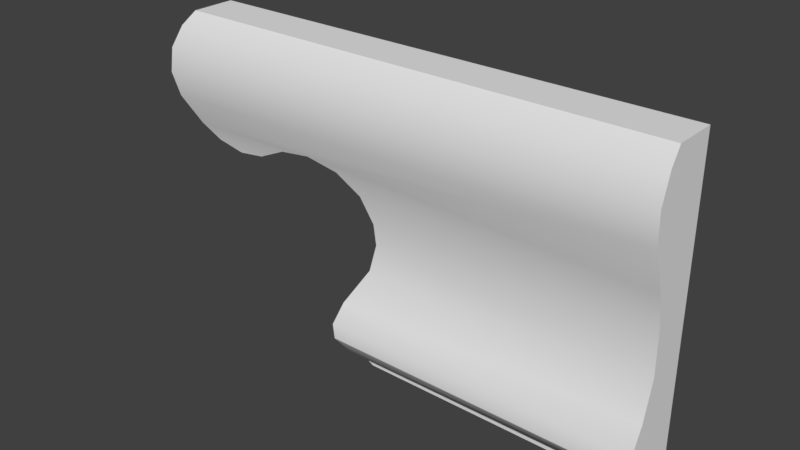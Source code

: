 # Source: OWP_4302.blend  (saved by Blender 2.78.0; exported with 4.5.12 LTS)
import bpy
from mathutils import Matrix  # noqa: F401  (used for matrix-valued properties, if any)

bpy.ops.wm.read_factory_settings(use_empty=True)
scene = bpy.context.scene
scene.name = 'Scene'

# ---- collections
col_collection_1 = bpy.data.collections.new('Collection 1'); scene.collection.children.link(col_collection_1)

# ---- world
world_world = bpy.data.worlds.new('World'); scene.world = world_world
world_world.color = (0.05088, 0.05088, 0.05088)
world_world.use_sun_shadow = False
world_world.sun_shadow_jitter_overblur = 0.0
world_world.cycles.sampling_method = 'MANUAL'

# ---- meshes
me_3d_osborne_4302_ogee_right_foot = bpy.data.meshes.new('3D Osborne 4302 Ogee Right Foot')
me_3d_osborne_4302_ogee_right_foot.from_pydata([(3.05, 0.01172, 0.4079), (3.061, 0.9698, 0.385), (3.023, 0.9698, 0.694), (3.023, 0.009279, 0.6308), (3.087, 0.1695, 0.9268), (3.111, 0.9698, 0.963), (3.361, 0.9698, 1.349), (3.418, 0.3491, 1.473), (3.514, 0.9698, 1.835), (3.51, 0.3843, 1.878), (3.477, 0.3725, 2.184), (3.439, 0.9698, 2.302), (3.293, 0.3211, 2.554), (3.188, 0.9698, 2.658), (2.938, 0.254, 2.824), (2.776, 0.9698, 2.887), (2.448, 0.2224, 2.926), (1.946, 0.2469, 2.85), (2.108, 0.9698, 2.899), (1.469, 0.9698, 2.631), (1.462, 0.3049, 2.623), (1.039, 0.3178, 2.562), (1.181, 0.9698, 2.571), (0.7724, 0.9698, 2.606), (0.6274, 0.2959, 2.662), (0.3298, 0.243, 2.864), (0.4041, 0.9698, 2.798), (3.194, 0.1401, 0.2065), (3.287, 0.9698, 0.124), (3.293, 0.2823, 0.125), (3.517, 0.2823, 0.01582), (3.571, 0.9698, 0.006678), (7.668, 0.2823, 1e-06), (7.668, 0.9698, 1e-06), (7.668, 0.2823, 0.125), (7.668, 0.9698, 4.5), (7.668, 0.372, 1.608), (7.668, 0.362, 2.282), (7.668, 0.1661, 4.265), (7.668, 0.2758, 2.743), (7.668, 0.3135, 4.5), (7.668, 0.06135, 3.382), (7.668, 0.03452, 3.853), (7.668, 0.01581, 0.6514), (7.668, 0.1596, 0.1902), (7.668, 0.2152, 1.04), (7.668, 0.01222, 0.3961), (0.07789, 0.0965, 3.265), (0.1441, 0.9698, 3.118), (0.0192, 0.9698, 3.493), (0.001588, 0.02991, 3.618), (0.02797, 0.06008, 3.978), (0.01074, 0.9698, 3.914), (0.1467, 0.1776, 4.294), (0.1421, 0.9698, 4.277), (0.2932, 0.3135, 4.5), (0.2932, 0.9698, 4.5)], [], [(1, 0, 2), (0, 3, 2), (4, 2, 3), (2, 4, 5), (5, 4, 6), (7, 8, 6), (7, 6, 4), (9, 8, 7), (9, 10, 8), (8, 10, 11), (12, 11, 10), (11, 12, 13), (14, 13, 12), (15, 13, 14), (14, 16, 15), (17, 18, 16), (19, 18, 17), (18, 15, 16), (17, 20, 19), (21, 22, 20), (22, 21, 23), (25, 26, 24), (26, 23, 24), (22, 19, 20), (23, 21, 24), (27, 28, 29), (28, 27, 1), (27, 0, 1), (29, 28, 30), (31, 30, 28), (32, 33, 34), (35, 36, 33), (36, 35, 37), (38, 39, 40), (39, 38, 41), (42, 41, 38), (39, 37, 40), (40, 37, 35), (33, 36, 34), (43, 44, 45), (46, 44, 43), (44, 34, 45), (45, 34, 36), (48, 47, 49), (47, 50, 49), (51, 52, 50), (55, 56, 53), (56, 54, 53), (54, 52, 53), (52, 49, 50), (47, 48, 25), (26, 25, 48), (52, 51, 53), (29, 30, 34), (32, 34, 30), (30, 31, 32), (31, 33, 32), (28, 1, 31), (1, 2, 31), (2, 5, 31), (31, 5, 33), (5, 6, 33), (6, 8, 33), (11, 35, 8), (11, 13, 35), (13, 15, 35), (35, 15, 56), (19, 48, 18), (22, 23, 19), (23, 26, 19), (26, 48, 19), (48, 49, 18), (49, 52, 18), (52, 54, 18), (54, 56, 18), (18, 56, 15), (35, 33, 8), (36, 37, 9), (39, 12, 37), (41, 16, 39), (47, 25, 41), (41, 25, 16), (24, 17, 25), (17, 24, 20), (21, 20, 24), (17, 16, 25), (16, 14, 39), (14, 12, 39), (12, 10, 37), (10, 9, 37), (42, 50, 41), (40, 53, 38), (40, 55, 53), (53, 51, 38), (38, 51, 42), (51, 50, 42), (50, 47, 41), (40, 35, 55), (35, 56, 55), (34, 44, 29), (29, 44, 27), (44, 46, 27), (43, 3, 46), (3, 0, 46), (46, 0, 27), (7, 4, 45), (7, 45, 36), (4, 3, 43), (43, 45, 4), (36, 9, 7)])
me_3d_osborne_4302_ogee_right_foot.polygons.foreach_set('use_smooth', [True] * 110)
_uv = me_3d_osborne_4302_ogee_right_foot.uv_layers.new(name='UVMap')
_uv.uv.foreach_set('vector', [0.1732, 0.8539, 0.08235, 0.8523, 0.1732, 0.8295, 0.08235, 0.8523, 0.0821, 0.8348, 0.1732, 0.8295, 0.09729, 0.8081, 0.1732, 0.8295, 0.0821, 0.8348, 0.1732, 0.8295, 0.09729, 0.8081, 0.1732, 0.8043, 0.1732, 0.8043, 0.09729, 0.8081, 0.1732, 0.7641, 0.1144, 0.752, 0.1732, 0.7188, 0.1732, 0.7641, 0.1144, 0.752, 0.1732, 0.7641, 0.09729, 0.8081, 0.1177, 0.7153, 0.1732, 0.7188, 0.1144, 0.752, 0.1177, 0.7153, 0.1165, 0.6911, 0.1732, 0.7188, 0.1732, 0.7188, 0.1165, 0.6911, 0.1732, 0.6826, 0.07752, 0.7108, 0.01728, 0.687, 0.07428, 0.6826, 0.01728, 0.687, 0.07752, 0.7108, 0.01536, 0.7199, 0.08164, 0.7497, 0.01536, 0.7199, 0.07752, 0.7108, 0.01293, 0.7617, 0.01536, 0.7199, 0.08164, 0.7497, 0.08164, 0.7497, 0.0821, 0.7935, 0.01293, 0.7617, 0.07755, 0.8318, 0.009754, 0.8167, 0.0821, 0.7935, 0.007277, 0.8597, 0.009754, 0.8167, 0.07755, 0.8318, 0.009754, 0.8167, 0.01293, 0.7617, 0.0821, 0.7935, 0.07755, 0.8318, 0.07023, 0.8633, 0.007277, 0.8597, 0.06714, 0.8957, 0.006035, 0.8812, 0.07023, 0.8633, 0.006035, 0.8812, 0.06714, 0.8957, 0.004029, 0.9159, 0.07024, 0.9646, 0.00189, 0.9527, 0.06705, 0.933, 0.00189, 0.9527, 0.004029, 0.9159, 0.06705, 0.933, 0.006035, 0.8812, 0.007277, 0.8597, 0.07023, 0.8633, 0.004029, 0.9159, 0.06714, 0.8957, 0.06705, 0.933, 0.9095, 0.42, 0.9882, 0.4305, 0.923, 0.431, 0.9882, 0.4305, 0.9095, 0.42, 0.9882, 0.4028, 0.9095, 0.42, 0.8973, 0.4012, 0.9882, 0.4028, 0.923, 0.431, 0.9882, 0.4305, 0.923, 0.4531, 0.9882, 0.4579, 0.923, 0.4531, 0.9882, 0.4305, 0.9625, 0.4012, 0.8973, 0.4012, 0.9625, 0.39, 0.8973, 0.0, 0.954, 0.2578, 0.8973, 0.4012, 0.954, 0.2578, 0.8973, 0.0, 0.955, 0.1977, 0.9736, 0.02092, 0.9631, 0.1566, 0.9596, 0.0, 0.9631, 0.1566, 0.9736, 0.02092, 0.9835, 0.09971, 0.986, 0.05765, 0.9835, 0.09971, 0.9736, 0.02092, 0.9631, 0.1566, 0.955, 0.1977, 0.9596, 0.0, 0.9596, 0.0, 0.955, 0.1977, 0.8973, 0.0, 0.8973, 0.4012, 0.954, 0.2578, 0.9625, 0.39, 0.9878, 0.3431, 0.9742, 0.3842, 0.9689, 0.3085, 0.9881, 0.3659, 0.9742, 0.3842, 0.9878, 0.3431, 0.9742, 0.3842, 0.9625, 0.39, 0.9689, 0.3085, 0.9689, 0.3085, 0.9625, 0.39, 0.954, 0.2578, 0.1732, 0.6826, 0.2561, 0.6926, 0.1733, 0.7095, 0.2561, 0.6926, 0.2624, 0.7193, 0.1733, 0.7095, 0.2596, 0.75, 0.1733, 0.7441, 0.2624, 0.7193, 0.2356, 0.802, 0.1733, 0.802, 0.2485, 0.7801, 0.1733, 0.802, 0.1733, 0.7786, 0.2485, 0.7801, 0.1733, 0.7786, 0.1733, 0.7441, 0.2485, 0.7801, 0.1733, 0.7441, 0.1733, 0.7095, 0.2624, 0.7193, 0.0821, 1.0, 0.0, 0.9852, 0.07024, 0.9646, 0.00189, 0.9527, 0.07024, 0.9646, 0.0, 0.9852, 0.1733, 0.7441, 0.2596, 0.75, 0.2485, 0.7801, 1.0, 0.39, 0.9896, 0.3701, 1.0, 8.502e-08, 0.9881, 0.0, 1.0, 8.502e-08, 0.9896, 0.3701, 0.923, 0.4531, 0.9882, 0.4579, 0.923, 0.794, 0.9882, 0.4579, 0.9882, 0.794, 0.923, 0.794, 0.01177, 0.2921, 0.03652, 0.2719, 0.0006334, 0.3174, 0.03652, 0.2719, 0.06584, 0.2685, 0.0006334, 0.3174, 0.06584, 0.2685, 0.09135, 0.2763, 0.0006334, 0.3174, 0.0006334, 0.3174, 0.09135, 0.2763, 0.0, 0.6826, 0.09135, 0.2763, 0.128, 0.2987, 0.0, 0.6826, 0.128, 0.2987, 0.174, 0.3123, 0.0, 0.6826, 0.2183, 0.3056, 0.4269, 0.6826, 0.174, 0.3123, 0.2183, 0.3056, 0.2522, 0.2833, 0.4269, 0.6826, 0.2522, 0.2833, 0.2739, 0.2465, 0.4269, 0.6826, 0.4269, 0.6826, 0.2739, 0.2465, 0.4269, 0.02518, 0.2495, 0.13, 0.2958, 0.01189, 0.275, 0.187, 0.2439, 0.1043, 0.2472, 0.0679, 0.2495, 0.13, 0.2472, 0.0679, 0.2655, 0.03507, 0.2495, 0.13, 0.2655, 0.03507, 0.2958, 0.01189, 0.2495, 0.13, 0.2958, 0.01189, 0.3313, 0.0007543, 0.275, 0.187, 0.3313, 0.0007543, 0.3713, 0.0, 0.275, 0.187, 0.3713, 0.0, 0.4058, 0.01171, 0.275, 0.187, 0.4058, 0.01171, 0.4269, 0.02518, 0.275, 0.187, 0.275, 0.187, 0.4269, 0.02518, 0.2739, 0.2465, 0.4269, 0.6826, 0.0, 0.6826, 0.174, 0.3123, 0.5607, 1.122e-05, 0.6246, 1.105e-05, 0.5863, 0.3707, 0.6686, 8.969e-06, 0.6506, 0.39, 0.6246, 1.105e-05, 0.7297, 4.038e-06, 0.6861, 0.4653, 0.6686, 8.969e-06, 0.7186, 0.6767, 0.6801, 0.6542, 0.7297, 4.038e-06, 0.7297, 4.038e-06, 0.6801, 0.6542, 0.6861, 0.4653, 0.6609, 0.6277, 0.6788, 0.5101, 0.6801, 0.6542, 0.6788, 0.5101, 0.6609, 0.6277, 0.6571, 0.5533, 0.6513, 0.591, 0.6571, 0.5533, 0.6609, 0.6277, 0.6788, 0.5101, 0.6861, 0.4653, 0.6801, 0.6542, 0.6861, 0.4653, 0.6763, 0.4217, 0.6686, 8.969e-06, 0.6763, 0.4217, 0.6506, 0.39, 0.6686, 8.969e-06, 0.6506, 0.39, 0.6153, 0.3737, 0.6246, 1.105e-05, 0.6153, 0.3737, 0.5863, 0.3707, 0.6246, 1.105e-05, 0.7745, 3.401e-06, 0.7522, 0.6835, 0.7297, 4.038e-06, 0.8351, 1.148e-05, 0.816, 0.6705, 0.8132, 7.312e-06, 0.8351, 1.148e-05, 0.8351, 0.6575, 0.816, 0.6705, 0.816, 0.6705, 0.7863, 0.6811, 0.8132, 7.312e-06, 0.8132, 7.312e-06, 0.7863, 0.6811, 0.7745, 3.401e-06, 0.7863, 0.6811, 0.7522, 0.6835, 0.7745, 3.401e-06, 0.7522, 0.6835, 0.7186, 0.6767, 0.7297, 4.038e-06, 0.8351, 0.0, 0.8973, 0.0, 0.8351, 0.6575, 0.8973, 0.0, 0.8973, 0.6575, 0.8351, 0.6575, 0.923, 0.7897, 0.9113, 0.7874, 0.923, 0.431, 0.923, 0.431, 0.9113, 0.7874, 0.9095, 0.42, 0.4269, 3.698e-06, 0.4468, 0.0, 0.4285, 0.3989, 0.471, 3.401e-07, 0.4691, 0.4141, 0.4468, 0.0, 0.4691, 0.4141, 0.4479, 0.4117, 0.4468, 0.0, 0.4468, 0.0, 0.4479, 0.4117, 0.4285, 0.3989, 0.5479, 0.3789, 0.4967, 0.4084, 0.5073, 5.994e-06, 0.5479, 0.3789, 0.5073, 5.994e-06, 0.5607, 1.122e-05, 0.4967, 0.4084, 0.4691, 0.4141, 0.471, 3.401e-07, 0.471, 3.401e-07, 0.5073, 5.994e-06, 0.4967, 0.4084, 0.5607, 1.122e-05, 0.5863, 0.3707, 0.5479, 0.3789])
me_3d_osborne_4302_ogee_right_foot.materials.append(None)
me_3d_osborne_4302_ogee_right_foot.use_remesh_preserve_volume = False
me_3d_osborne_4302_ogee_right_foot.use_remesh_preserve_attributes = False
me_3d_osborne_4302_ogee_right_foot.use_mirror_vertex_groups = False
me_3d_osborne_4302_ogee_right_foot.update()

# ---- objects
ob_owp_4302 = bpy.data.objects.new('OWP 4302', me_3d_osborne_4302_ogee_right_foot)

# ---- transforms, parenting, visibility, modifiers, constraints
ob_owp_4302.location = (0.0, 0.0, 0.0)
ob_owp_4302.scale = (0.0254, 0.0254, 0.0254)
ob_owp_4302.display_type = 'WIRE'
ob_owp_4302.lineart.crease_threshold = 0.0
_m = ob_owp_4302.modifiers.new('EdgeSplit', 'EDGE_SPLIT')

# ---- collection membership
col_collection_1.objects.link(ob_owp_4302)

# ---- scene / render settings (as saved in the file)
scene.frame_start = 1; scene.frame_end = 250; scene.frame_set(1)
scene.render.engine = 'CYCLES'
scene.render.resolution_percentage = 50
scene.render.dither_intensity = 0.0
scene.cycles.use_denoising = False
scene.cycles.samples = 128
scene.cycles.sampling_pattern = 'TABULATED_SOBOL'
scene.cycles.light_sampling_threshold = 0.0
scene.cycles.use_adaptive_sampling = False
scene.cycles.use_light_tree = False
scene.cycles.caustics_reflective = False
scene.cycles.caustics_refractive = False
scene.cycles.blur_glossy = 0.0
scene.cycles.max_bounces = 6
scene.cycles.sample_clamp_direct = 1.0
scene.cycles.sample_clamp_indirect = 1.0
scene.view_settings.view_transform = 'Standard'
bpy.context.view_layer.update()

# ---- added for rendering (the .blend has no active camera and no usable light): camera, sun
cam_auto = bpy.data.cameras.new('AutoCamera')
cam_auto.lens = 50.0
cam_auto.sensor_width = 36.0
cam_auto.clip_end = 1000.0
ob_auto_camera = bpy.data.objects.new('AutoCamera', cam_auto)
scene.collection.objects.link(ob_auto_camera)
ob_auto_camera.location = (0.307536, -0.239721, 0.225254)
ob_auto_camera.rotation_euler = (1.09748, -7.21219e-08, 0.694738)
scene.camera = ob_auto_camera
light_auto_sun = bpy.data.lights.new('AutoSun', 'SUN')
light_auto_sun.energy = 3.0
light_auto_sun.angle = 0.0523599
ob_auto_sun = bpy.data.objects.new('AutoSun', light_auto_sun)
scene.collection.objects.link(ob_auto_sun)
ob_auto_sun.rotation_euler = (0.872665, 0.174533, 0.523599)
bpy.context.view_layer.update()
